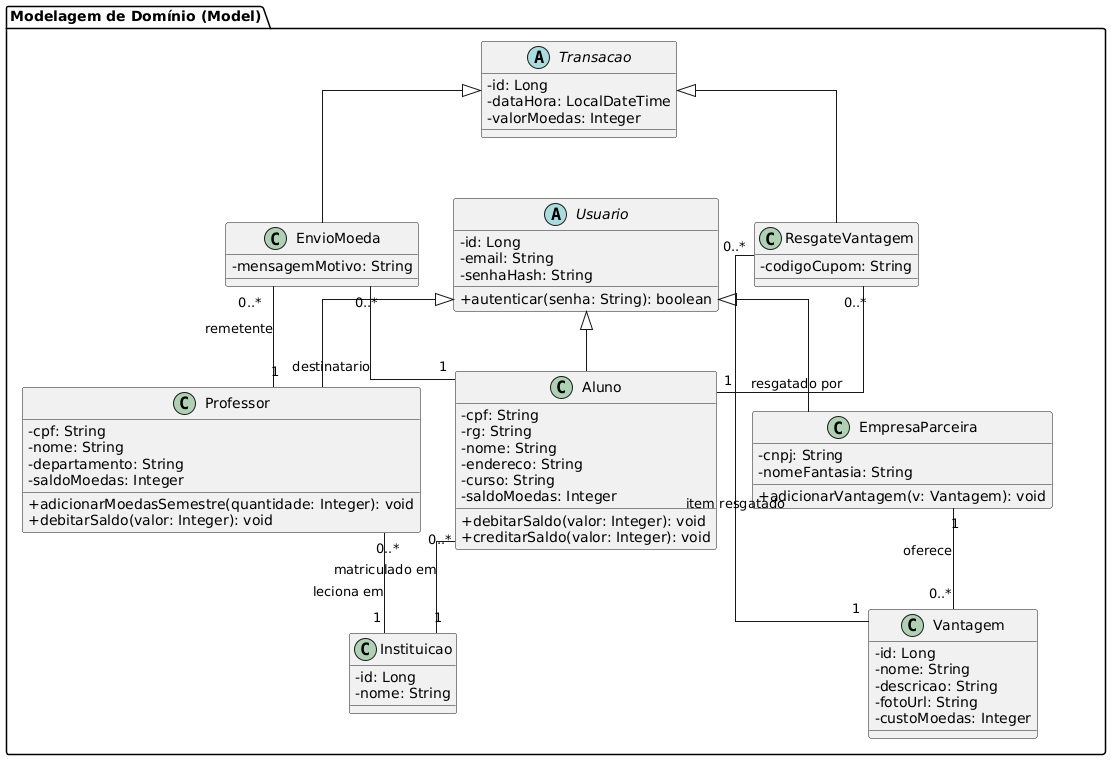

The diagram above was rendered by PlantUML. Its source (embedded in the PNG):
@startuml
skinparam classAttributeIconSize 0
skinparam linetype ortho
skinparam shadowing false

package "Modelagem de Domínio (Model)" {

    abstract class Usuario {
        - id: Long
        - email: String
        - senhaHash: String
        + autenticar(senha: String): boolean
    }

    class Aluno {
        - cpf: String
        - rg: String
        - nome: String
        - endereco: String
        - curso: String
        - saldoMoedas: Integer
        + debitarSaldo(valor: Integer): void
        + creditarSaldo(valor: Integer): void
    }

    class Professor {
        - cpf: String
        - nome: String
        - departamento: String
        - saldoMoedas: Integer
        + adicionarMoedasSemestre(quantidade: Integer): void
        + debitarSaldo(valor: Integer): void
    }

    class EmpresaParceira {
        - cnpj: String
        - nomeFantasia: String
        + adicionarVantagem(v: Vantagem): void
    }

    class Instituicao {
        - id: Long
        - nome: String
    }

    class Vantagem {
        - id: Long
        - nome: String
        - descricao: String
        - fotoUrl: String
        - custoMoedas: Integer
    }

    abstract class Transacao {
        - id: Long
        - dataHora: LocalDateTime
        - valorMoedas: Integer
    }

    class EnvioMoeda {
        - mensagemMotivo: String
    }

    class ResgateVantagem {
        - codigoCupom: String
    }
}

' Relacionamentos de Herança
Usuario <|-- Aluno
Usuario <|-- Professor
Usuario <|-- EmpresaParceira

' Relacionamentos de Associação
Aluno "0..*" -- "1" Instituicao : matriculado em 
Professor "0..*" -- "1" Instituicao : leciona em 

EmpresaParceira "1" -- "0..*" Vantagem : oferece 

' Relacionamentos de Transações
Transacao <|-- EnvioMoeda
Transacao <|-- ResgateVantagem

EnvioMoeda "0..*" -- "1" Professor : remetente 
EnvioMoeda "0..*" -- "1" Aluno : destinatario 

ResgateVantagem "0..*" -- "1" Aluno : resgatado por 


ResgateVantagem "0..*" -- "1" Vantagem : item resgatado
@enduml